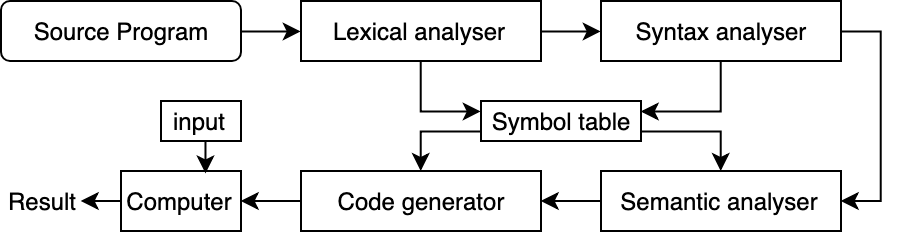

The diagram above was exported from draw.io. Its source (the exported page's mxGraphModel, read from the mxfile embedded in the PNG):
<mxGraphModel dx="1333" dy="730" grid="1" gridSize="10" guides="1" tooltips="1" connect="1" arrows="1" fold="1" page="1" pageScale="1" pageWidth="827" pageHeight="1169" math="0" shadow="0">
  <root>
    <mxCell id="0" />
    <mxCell id="1" parent="0" />
    <mxCell id="ZGxxeocBGvVyqP_b_CNB-8" style="edgeStyle=orthogonalEdgeStyle;rounded=0;orthogonalLoop=1;jettySize=auto;html=1;exitX=1;exitY=0.5;exitDx=0;exitDy=0;entryX=0;entryY=0.5;entryDx=0;entryDy=0;" edge="1" parent="1" source="ZGxxeocBGvVyqP_b_CNB-1" target="ZGxxeocBGvVyqP_b_CNB-2">
      <mxGeometry relative="1" as="geometry" />
    </mxCell>
    <mxCell id="ZGxxeocBGvVyqP_b_CNB-1" value="Source Program" style="rounded=1;whiteSpace=wrap;html=1;" vertex="1" parent="1">
      <mxGeometry x="40" y="60" width="120" height="30" as="geometry" />
    </mxCell>
    <mxCell id="ZGxxeocBGvVyqP_b_CNB-9" style="edgeStyle=orthogonalEdgeStyle;rounded=0;orthogonalLoop=1;jettySize=auto;html=1;exitX=1;exitY=0.5;exitDx=0;exitDy=0;entryX=0;entryY=0.5;entryDx=0;entryDy=0;" edge="1" parent="1" source="ZGxxeocBGvVyqP_b_CNB-2" target="ZGxxeocBGvVyqP_b_CNB-3">
      <mxGeometry relative="1" as="geometry" />
    </mxCell>
    <mxCell id="ZGxxeocBGvVyqP_b_CNB-24" style="edgeStyle=orthogonalEdgeStyle;rounded=0;orthogonalLoop=1;jettySize=auto;html=1;entryX=0;entryY=0.25;entryDx=0;entryDy=0;" edge="1" parent="1" source="ZGxxeocBGvVyqP_b_CNB-2" target="ZGxxeocBGvVyqP_b_CNB-21">
      <mxGeometry relative="1" as="geometry" />
    </mxCell>
    <mxCell id="ZGxxeocBGvVyqP_b_CNB-2" value="Lexical analyser" style="rounded=0;whiteSpace=wrap;html=1;" vertex="1" parent="1">
      <mxGeometry x="190" y="60" width="120" height="30" as="geometry" />
    </mxCell>
    <mxCell id="ZGxxeocBGvVyqP_b_CNB-10" style="edgeStyle=orthogonalEdgeStyle;rounded=0;orthogonalLoop=1;jettySize=auto;html=1;exitX=1;exitY=0.5;exitDx=0;exitDy=0;entryX=1;entryY=0.5;entryDx=0;entryDy=0;" edge="1" parent="1" source="ZGxxeocBGvVyqP_b_CNB-3" target="ZGxxeocBGvVyqP_b_CNB-4">
      <mxGeometry relative="1" as="geometry" />
    </mxCell>
    <mxCell id="ZGxxeocBGvVyqP_b_CNB-26" style="edgeStyle=orthogonalEdgeStyle;rounded=0;orthogonalLoop=1;jettySize=auto;html=1;exitX=0.5;exitY=1;exitDx=0;exitDy=0;entryX=1;entryY=0.25;entryDx=0;entryDy=0;" edge="1" parent="1" source="ZGxxeocBGvVyqP_b_CNB-3" target="ZGxxeocBGvVyqP_b_CNB-21">
      <mxGeometry relative="1" as="geometry" />
    </mxCell>
    <mxCell id="ZGxxeocBGvVyqP_b_CNB-3" value="Syntax analyser" style="rounded=0;whiteSpace=wrap;html=1;" vertex="1" parent="1">
      <mxGeometry x="340" y="60" width="120" height="30" as="geometry" />
    </mxCell>
    <mxCell id="ZGxxeocBGvVyqP_b_CNB-11" style="edgeStyle=orthogonalEdgeStyle;rounded=0;orthogonalLoop=1;jettySize=auto;html=1;exitX=0;exitY=0.5;exitDx=0;exitDy=0;entryX=1;entryY=0.5;entryDx=0;entryDy=0;" edge="1" parent="1" source="ZGxxeocBGvVyqP_b_CNB-4" target="ZGxxeocBGvVyqP_b_CNB-5">
      <mxGeometry relative="1" as="geometry" />
    </mxCell>
    <mxCell id="ZGxxeocBGvVyqP_b_CNB-4" value="Semantic analyser" style="rounded=0;whiteSpace=wrap;html=1;" vertex="1" parent="1">
      <mxGeometry x="340" y="145" width="120" height="30" as="geometry" />
    </mxCell>
    <mxCell id="ZGxxeocBGvVyqP_b_CNB-12" style="edgeStyle=orthogonalEdgeStyle;rounded=0;orthogonalLoop=1;jettySize=auto;html=1;exitX=0;exitY=0.5;exitDx=0;exitDy=0;entryX=1;entryY=0.5;entryDx=0;entryDy=0;" edge="1" parent="1" source="ZGxxeocBGvVyqP_b_CNB-5" target="ZGxxeocBGvVyqP_b_CNB-6">
      <mxGeometry relative="1" as="geometry" />
    </mxCell>
    <mxCell id="ZGxxeocBGvVyqP_b_CNB-5" value="Code generator" style="rounded=0;whiteSpace=wrap;html=1;" vertex="1" parent="1">
      <mxGeometry x="190" y="145" width="120" height="30" as="geometry" />
    </mxCell>
    <mxCell id="ZGxxeocBGvVyqP_b_CNB-36" style="edgeStyle=orthogonalEdgeStyle;rounded=0;orthogonalLoop=1;jettySize=auto;html=1;exitX=0;exitY=0.5;exitDx=0;exitDy=0;entryX=1;entryY=0.5;entryDx=0;entryDy=0;" edge="1" parent="1" source="ZGxxeocBGvVyqP_b_CNB-6" target="ZGxxeocBGvVyqP_b_CNB-14">
      <mxGeometry relative="1" as="geometry" />
    </mxCell>
    <mxCell id="ZGxxeocBGvVyqP_b_CNB-6" value="Computer" style="rounded=0;whiteSpace=wrap;html=1;" vertex="1" parent="1">
      <mxGeometry x="100" y="145" width="60" height="30" as="geometry" />
    </mxCell>
    <mxCell id="ZGxxeocBGvVyqP_b_CNB-14" value="Result" style="text;html=1;strokeColor=none;fillColor=none;align=center;verticalAlign=middle;whiteSpace=wrap;rounded=0;" vertex="1" parent="1">
      <mxGeometry x="40" y="150" width="40" height="20" as="geometry" />
    </mxCell>
    <mxCell id="ZGxxeocBGvVyqP_b_CNB-27" style="edgeStyle=orthogonalEdgeStyle;rounded=0;orthogonalLoop=1;jettySize=auto;html=1;exitX=1;exitY=0.75;exitDx=0;exitDy=0;" edge="1" parent="1" source="ZGxxeocBGvVyqP_b_CNB-21" target="ZGxxeocBGvVyqP_b_CNB-4">
      <mxGeometry relative="1" as="geometry" />
    </mxCell>
    <mxCell id="ZGxxeocBGvVyqP_b_CNB-28" style="edgeStyle=orthogonalEdgeStyle;rounded=0;orthogonalLoop=1;jettySize=auto;html=1;exitX=0;exitY=0.75;exitDx=0;exitDy=0;" edge="1" parent="1" source="ZGxxeocBGvVyqP_b_CNB-21" target="ZGxxeocBGvVyqP_b_CNB-5">
      <mxGeometry relative="1" as="geometry" />
    </mxCell>
    <mxCell id="ZGxxeocBGvVyqP_b_CNB-21" value="Symbol table" style="rounded=0;whiteSpace=wrap;html=1;" vertex="1" parent="1">
      <mxGeometry x="280" y="110" width="80" height="20" as="geometry" />
    </mxCell>
    <mxCell id="ZGxxeocBGvVyqP_b_CNB-35" style="edgeStyle=orthogonalEdgeStyle;rounded=0;orthogonalLoop=1;jettySize=auto;html=1;exitX=0.5;exitY=1;exitDx=0;exitDy=0;entryX=0.705;entryY=0.035;entryDx=0;entryDy=0;entryPerimeter=0;" edge="1" parent="1" source="ZGxxeocBGvVyqP_b_CNB-23" target="ZGxxeocBGvVyqP_b_CNB-6">
      <mxGeometry relative="1" as="geometry" />
    </mxCell>
    <mxCell id="ZGxxeocBGvVyqP_b_CNB-23" value="input&lt;br&gt;" style="rounded=0;whiteSpace=wrap;html=1;" vertex="1" parent="1">
      <mxGeometry x="120" y="110" width="40" height="20" as="geometry" />
    </mxCell>
  </root>
</mxGraphModel>